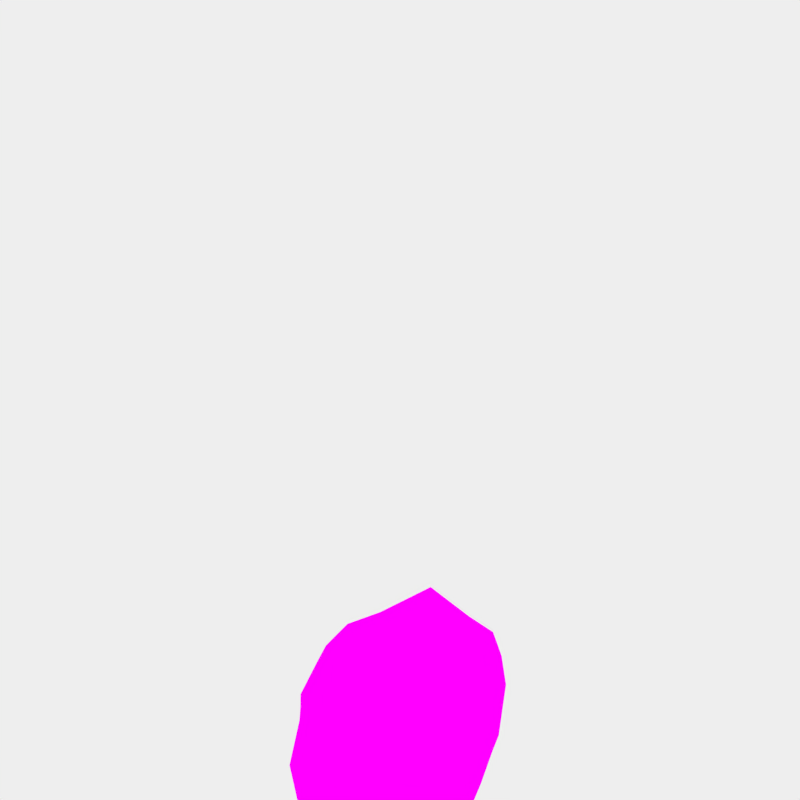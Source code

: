 # Source: NationalBoat.blend  (saved by Blender 2.79.0; exported with 4.5.12 LTS)
import bpy
from mathutils import Matrix  # noqa: F401  (used for matrix-valued properties, if any)

bpy.ops.wm.read_factory_settings(use_empty=True)
scene = bpy.context.scene
scene.name = 'Scene'

# ---- collections
col_collection_11 = bpy.data.collections.new('Collection 11'); scene.collection.children.link(col_collection_11)

# ---- images (referenced by path relative to the original .blend; pixels are not part of the script)
import os
ASSET_DIR = os.environ.get("B2B_ASSET_DIR", "")  # directory of the original .blend (textures are referenced by path, not embedded)
HERE = os.path.dirname(os.path.abspath(__file__))  # packed textures are extracted next to this script under _unpacked/

def load_image(name, relpath, width, height, colorspace="sRGB"):
    """Load a texture the original file referenced (path relative to the .blend, or extracted next to this script)."""
    p = next((c for c in (os.path.join(HERE, relpath), os.path.join(ASSET_DIR, relpath)) if relpath and os.path.exists(c)), "")
    if p:
        img = bpy.data.images.load(p, check_existing=True)
        img.name = name
    else:  # same state as the original file: an image datablock whose file is absent (Cycles renders it pink)
        img = bpy.data.images.new(name, width, height)
        img.source = "FILE"
        img.filepath = "//" + (relpath or name)
    img.colorspace_settings.name = colorspace
    return img
img_nationalboattext_png = load_image('NationalBoattext.png', 'NationalBoattext.png', 1024, 1024, 'sRGB')

# ---- materials (node trees are filled in below, after node groups)
mat_bote_feo = bpy.data.materials.new('Bote Feo')
mat_bote_feo.alpha_threshold = 0.0
mat_bote_feo.roughness = 0.5

# ---- material node trees
mat_bote_feo.use_nodes = True; mat_bote_feo.node_tree.nodes.clear()
_N = mat_bote_feo.node_tree.nodes; _L = mat_bote_feo.node_tree.links
n0 = _N.new('ShaderNodeOutputMaterial'); n0.name = 'Material Output'; n0.location = (300, 300)
n1 = _N.new('ShaderNodeBsdfDiffuse'); n1.name = 'Diffuse BSDF'; n1.location = (-41, 292)
n1.inputs[0].default_value = (0.8, 0.03172, 0.68, 1.0)
n2 = _N.new('ShaderNodeTexImage'); n2.name = 'Image Texture'; n2.location = (45, 415)
n2.width = 140
n2.image = img_nationalboattext_png
_L.new(n2.outputs[0], n0.inputs[0])
n0.is_active_output = True

# ---- world
world_world = bpy.data.worlds.new('World'); scene.world = world_world
world_world.use_nodes = True; world_world.node_tree.nodes.clear()
_N = world_world.node_tree.nodes; _L = world_world.node_tree.links
n0 = _N.new('ShaderNodeOutputWorld'); n0.name = 'World Output'; n0.location = (300, 300)
n1 = _N.new('ShaderNodeBackground'); n1.name = 'Background'; n1.location = (10, 300)
n1.inputs[0].default_value = (0.855, 0.855, 0.855, 1.0)
_L.new(n1.outputs[0], n0.inputs[0])
n0.is_active_output = True
world_world.color = (0.05088, 0.05088, 0.05088)
world_world.use_sun_shadow = False
world_world.sun_shadow_jitter_overblur = 0.0
world_world.cycles.sampling_method = 'NONE'
world_world.cycles.sample_map_resolution = 256

# ---- cameras
cam_camera = bpy.data.cameras.new('Camera')
cam_camera.clip_end = 100.0
cam_camera.lens = 35.0
cam_camera.sensor_width = 32.0
cam_camera.sensor_height = 18.0
cam_camera.ortho_scale = 7.314
cam_camera.dof.focus_distance = 0.0

# ---- lights
light_lamp = bpy.data.lights.new('Lamp', 'SUN')
light_lamp.color = (1.0, 0.9131, 0.5083)
light_lamp.transmission_factor = 0.0
light_lamp.cutoff_distance = 30.0
light_lamp.angle = 0.05998
light_lamp.energy = 1.0
light_lamp.shadow_buffer_clip_start = 1.001
light_lamp.shadow_soft_size = 0.03
light_lamp.shadow_cascade_max_distance = 1000.0
light_lamp.cycles.use_multiple_importance_sampling = False

# ---- meshes
me_cube_002 = bpy.data.meshes.new('Cube.002')
me_cube_002.from_pydata([(-0.4959, -3.237, 0.4569), (-1.02, -2.113, 0.4469), (-0.707, -1.637, -0.2944), (-1.046, -0.5172, -0.08061), (-0.9054, -1.887, -0.06531), (-0.972, -1.115, -0.05009), (-0.5482, 1.712, -0.2519), (-0.5431, 1.006, -0.2961), (-0.6437, 0.365, -0.3505), (-0.8484, 0.8938, -0.1282), (-1.247, -0.537, 0.4918), (-1.205, 1.033, 0.4809), (-0.996, 1.659, 0.1699), (-0.7533, 2.389, 0.1382), (-0.8414, 1.652, -0.06932), (-1.182, -0.5756, 0.1996), (-0.7611, 2.724, 0.3513), (-0.965, -2.002, 0.1804), (-0.8047, 2.942, 0.3609), (-1.265, -1.24, 0.02745), (-1.277, 2.32, 0.01535), (-1.256, -1.189, 0.4826), (-1.127, -2.195, 0.4448), (-1.414, -0.3969, 0.02064), (-1.246, 2.098, 0.4653), (-1.379, 1.524, -0.4151), (-1.08, -1.483, -0.4216), (-1.194, -0.9025, -0.4143), (-1.344, 0.8208, -0.4156), (-1.066, -2.086, 0.001385), (-0.547, -3.367, 0.06661), (-0.6399, -2.885, -0.4364), (-1.24, -0.4215, -0.4199), (-0.8665, 3.154, 0.01382), (-1.488, 1.136, 0.01918), (-0.8786, 3.043, -0.3202), (-1.412, 1.134, 0.4925), (-0.6571, -3.33, 0.3837), (-1.415, -0.5012, 0.4944), (-1.047, 0.9386, 0.1397), (-0.746, -0.5439, -0.314), (-0.7423, 2.13, -0.05164), (-0.6856, -1.112, -0.2855), (-1.121, -1.169, 0.4777), (-1.063, -1.157, 0.1992), (-1.143, 1.801, 0.4694), (-1.121, -1.169, 0.4777), (-1.121, -1.169, 0.4777), (-1.009, -0.8187, -0.06522), (-1.339, -0.8219, 0.02407), (-1.217, -0.6641, -0.4171), (-0.7155, -0.8301, -0.2996), (-1.122, -0.8689, 0.1994), (-1.168, -0.8563, 0.4794), (-1.329, -0.8482, 0.4868), (-0.96, 0.09857, -0.1014), (-1.249, 0.1484, 0.4857), (-1.286, 0.1207, -0.418), (-1.417, 0.2123, 0.4936), (-0.7013, -0.1472, -0.3299), (-1.124, 0.08525, 0.1735), (-1.446, 0.2721, 0.02), (-0.5923, 0.6927, -0.3227), (-0.8448, 1.282, -0.09812), (-1.021, 1.307, 0.1551), (-1.166, 1.425, 0.4749), (-1.38, 1.741, 0.01722), (-1.329, 1.627, 0.4786), (-1.362, 1.18, -0.4154), (-1.166, 1.425, 0.4749), (-1.166, 1.425, 0.4749), (-1.225, 0.5904, 0.4848), (-0.6725, 0.1089, -0.3402), (-1.085, 0.5119, 0.1566), (-0.6589, -1.256, -0.5829), (-0.6819, 0.8027, -0.5859), (-0.6703, -0.2356, -0.5844), (-0.9042, 0.4962, -0.1148), (-1.315, 0.4708, -0.4168), (-1.416, 0.673, 0.493), (-1.467, 0.704, 0.01959), (-0.8835, -1.108, -0.5121), (-0.5256, -1.557, -0.613), (-0.9164, 0.2885, -0.5162), (-0.8998, -0.4156, -0.5141), (-0.9276, 0.3292, -0.1092), (-1.303, 0.3237, -0.4173), (-1.417, 0.4795, 0.4933), (-1.458, 0.5226, 0.01976), (-1.238, 0.4048, 0.4802), (-0.6846, 0.001309, -0.3359), (-1.101, 0.3327, 0.1637), (-0.7613, 0.1381, 0.4382), (-0.7535, 0.3945, 0.4312), (-0.6266, 0.162, -0.2131), (-0.6186, 0.4106, -0.2118), (0.4959, -3.237, 0.4569), (1.02, -2.113, 0.4469), (0.707, -1.637, -0.2944), (1.046, -0.5172, -0.08061), (0.9054, -1.887, -0.06531), (0.972, -1.115, -0.05009), (0.5482, 1.712, -0.2519), (0.5431, 1.006, -0.2961), (0.6437, 0.365, -0.3505), (0.8484, 0.8938, -0.1282), (1.247, -0.537, 0.4918), (1.205, 1.033, 0.4809), (0.996, 1.659, 0.1699), (0.7533, 2.389, 0.1382), (0.8414, 1.652, -0.06932), (1.182, -0.5756, 0.1996), (0.7611, 2.724, 0.3513), (0.965, -2.002, 0.1804), (0.8047, 2.942, 0.3609), (1.265, -1.24, 0.02745), (1.277, 2.32, 0.01535), (1.256, -1.189, 0.4826), (1.127, -2.195, 0.4448), (1.414, -0.3969, 0.02064), (0.0, -4.204, -0.09298), (1.246, 2.098, 0.4653), (0.0, 2.027, -0.7519), (0.0, -1.61, -0.7515), (1.379, 1.524, -0.4151), (1.08, -1.483, -0.4216), (0.0, -3.491, -0.5804), (1.194, -0.9025, -0.4143), (1.344, 0.8208, -0.4156), (1.066, -2.086, 0.001385), (0.547, -3.367, 0.06661), (0.6399, -2.885, -0.4364), (1.24, -0.4215, -0.4199), (0.8665, 3.154, 0.01382), (1.488, 1.136, 0.01918), (0.0, 3.971, 0.4855), (0.0, 4.253, 0.05035), (0.0, 3.429, -0.4572), (0.8786, 3.043, -0.3202), (1.412, 1.134, 0.4925), (0.0, -4.235, 0.3656), (0.6571, -3.33, 0.3837), (1.415, -0.5012, 0.4944), (0.0, 3.562, 0.5469), (1.047, 0.9386, 0.1397), (0.0, -4.102, 0.3582), (0.746, -0.5439, -0.314), (0.0, -0.6659, -0.3622), (0.0, -1.157, -0.3622), (0.0, 0.345, -0.3595), (0.0, -1.71, -0.3586), (0.0, 3.062, 0.3074), (0.7423, 2.13, -0.05164), (0.0, 2.654, -0.0308), (0.0, 1.832, -0.3192), (0.0, 1.11, -0.3371), (0.0, -3.124, -0.1381), (0.0, -3.401, 0.06519), (0.6856, -1.112, -0.2855), (1.121, -1.169, 0.4777), (1.063, -1.157, 0.1992), (1.143, 1.801, 0.4694), (0.0, -3.852, 0.3295), (0.0, -3.516, 0.3383), (1.121, -1.169, 0.4777), (0.0, -3.516, 0.3383), (1.121, -1.169, 0.4777), (0.0, -3.516, 0.3383), (0.0, 0.1928, -0.7517), (0.0, -0.9137, -0.3622), (1.009, -0.8187, -0.06522), (1.339, -0.8219, 0.02407), (1.217, -0.6641, -0.4171), (0.7155, -0.8301, -0.2996), (1.122, -0.8689, 0.1994), (1.168, -0.8563, 0.4794), (1.329, -0.8482, 0.4868), (0.0, -1.19, 0.4364), (0.0, -0.8784, 0.4084), (0.0, -0.2247, -0.361), (0.96, 0.09857, -0.1014), (1.249, 0.1484, 0.4857), (1.286, 0.1207, -0.418), (1.417, 0.2123, 0.4936), (0.7013, -0.1472, -0.3299), (1.124, 0.08525, 0.1735), (1.446, 0.2721, 0.02), (0.0, 0.7361, -0.3481), (0.5923, 0.6927, -0.3227), (0.8448, 1.282, -0.09812), (1.021, 1.307, 0.1551), (1.166, 1.425, 0.4749), (1.38, 1.741, 0.01722), (1.329, 1.627, 0.4786), (1.362, 1.18, -0.4154), (0.0, 3.562, 0.5469), (1.166, 1.425, 0.4749), (0.0, 3.562, 0.5469), (1.166, 1.425, 0.4749), (0.0, 1.011, 0.4603), (0.0, 1.404, 0.4697), (0.0, 0.06018, -0.3603), (1.225, 0.5904, 0.4848), (0.6725, 0.1089, -0.3402), (1.085, 0.5119, 0.1566), (0.6589, -1.256, -0.5829), (0.6819, 0.8027, -0.5859), (0.6703, -0.2356, -0.5844), (0.9042, 0.4962, -0.1148), (1.315, 0.4708, -0.4168), (1.416, 0.673, 0.493), (1.467, 0.704, 0.01959), (0.8835, -1.108, -0.5121), (0.5256, -1.557, -0.613), (0.9164, 0.2885, -0.5162), (0.8998, -0.4156, -0.5141), (0.9276, 0.3292, -0.1092), (1.303, 0.3237, -0.4173), (1.417, 0.4795, 0.4933), (1.458, 0.5226, 0.01976), (0.0, -0.05947, -0.3606), (1.238, 0.4048, 0.4802), (0.6846, 0.001309, -0.3359), (1.101, 0.3327, 0.1637), (0.7613, 0.1381, 0.4382), (0.7535, 0.3945, 0.4312), (0.0, -0.8364, -0.2153), (0.6266, 0.162, -0.2131), (0.6186, 0.4106, -0.2118), (0.0, 1.002, -0.112)], [], [(145, 0, 1, 22, 37, 140), (0, 145, 162), (1, 0, 162, 163), (48, 51, 40, 3), (59, 55, 3, 40), (4, 2, 42, 5), (63, 62, 7, 14), (12, 14, 41, 13), (53, 52, 15, 10), (45, 12, 13, 16), (60, 56, 10, 15), (55, 60, 15, 3), (1, 17, 44, 43), (17, 4, 5, 44), (65, 64, 12, 45), (30, 120, 140, 37), (67, 66, 34, 36), (21, 19, 29, 22), (22, 29, 30, 37), (54, 49, 19, 21), (58, 61, 23, 38), (18, 33, 20, 24), (26, 82, 123, 31), (31, 123, 126), (25, 122, 28, 68), (76, 168, 123, 74), (81, 74, 123, 82), (86, 83, 32, 57), (35, 122, 25), (66, 68, 28, 34), (19, 27, 26, 29), (29, 26, 31, 30), (31, 126, 120, 30), (49, 50, 27, 19), (61, 57, 32, 23), (33, 35, 25, 20), (135, 136, 33, 18), (136, 137, 35, 33), (137, 122, 35), (54, 53, 10, 38), (24, 45, 16, 18), (56, 58, 38, 10), (22, 1, 43, 21), (18, 16, 143, 135), (67, 65, 45, 24), (51, 42, 148, 169), (179, 59, 40, 147), (2, 4, 156, 150), (16, 13, 151, 143), (41, 6, 154, 153), (62, 8, 149, 187), (42, 2, 150, 148), (13, 41, 153, 151), (6, 7, 155, 154), (17, 157, 156, 4), (1, 163, 157, 17), (63, 64, 39, 9), (48, 3, 15, 52), (7, 6, 41, 14), (1, 163, 43), (16, 45, 143), (43, 163, 165, 46), (46, 165, 167, 47), (5, 48, 52, 44), (40, 51, 169, 147), (21, 43, 53, 54), (23, 32, 50, 49), (75, 122, 168, 76), (38, 23, 49, 54), (43, 44, 52, 53), (5, 42, 51, 48), (43, 177, 178, 53), (47, 167, 177, 43), (220, 90, 59, 179), (89, 87, 58, 56), (88, 86, 57, 61), (87, 88, 61, 58), (85, 91, 60, 55), (91, 89, 56, 60), (90, 85, 55, 59), (53, 178, 10), (10, 178, 56), (14, 12, 64, 63), (7, 62, 187, 155), (36, 11, 65, 67), (20, 25, 68, 66), (24, 20, 66, 67), (11, 39, 64, 65), (9, 8, 62, 63), (45, 65, 143, 16), (143, 65, 69, 195), (195, 69, 70, 197), (11, 199, 200, 65), (197, 70, 65, 200), (8, 9, 77, 72), (39, 11, 71, 73), (9, 39, 73, 77), (36, 34, 80, 79), (34, 28, 78, 80), (11, 36, 79, 71), (149, 8, 72, 201), (83, 75, 76, 84), (28, 122, 75, 78), (84, 76, 74, 81), (11, 71, 199), (50, 84, 81, 27), (32, 83, 84, 50), (72, 77, 85, 90), (73, 71, 89, 91), (77, 73, 91, 85), (79, 80, 88, 87), (80, 78, 86, 88), (71, 79, 87, 89), (201, 72, 90, 220), (78, 75, 83, 86), (27, 81, 82, 26), (71, 89, 199), (56, 92, 93, 89), (56, 178, 92), (199, 89, 93), (94, 92, 178, 226), (93, 92, 94, 95), (229, 199, 93, 95), (226, 229, 95, 94), (145, 140, 141, 118, 97, 96), (96, 162, 145), (97, 163, 162, 96), (170, 99, 146, 173), (184, 146, 99, 180), (100, 101, 158, 98), (189, 110, 103, 188), (108, 109, 152, 110), (175, 106, 111, 174), (161, 112, 109, 108), (185, 111, 106, 181), (180, 99, 111, 185), (97, 159, 160, 113), (113, 160, 101, 100), (191, 161, 108, 190), (130, 141, 140, 120), (193, 139, 134, 192), (117, 118, 129, 115), (118, 141, 130, 129), (176, 117, 115, 171), (183, 142, 119, 186), (114, 121, 116, 133), (125, 131, 123, 213), (131, 126, 123), (124, 194, 128, 122), (207, 205, 123, 168), (212, 213, 123, 205), (217, 182, 132, 214), (138, 124, 122), (192, 134, 128, 194), (115, 129, 125, 127), (129, 130, 131, 125), (131, 130, 120, 126), (171, 115, 127, 172), (186, 119, 132, 182), (133, 116, 124, 138), (135, 114, 133, 136), (136, 133, 138, 137), (137, 138, 122), (176, 142, 106, 175), (121, 114, 112, 161), (181, 106, 142, 183), (118, 117, 159, 97), (114, 135, 143, 112), (193, 121, 161, 191), (173, 169, 148, 158), (179, 147, 146, 184), (98, 150, 156, 100), (112, 143, 151, 109), (152, 153, 154, 102), (188, 187, 149, 104), (158, 148, 150, 98), (109, 151, 153, 152), (102, 154, 155, 103), (113, 100, 156, 157), (97, 113, 157, 163), (189, 105, 144, 190), (170, 174, 111, 99), (103, 110, 152, 102), (97, 159, 163), (112, 143, 161), (159, 164, 165, 163), (164, 166, 167, 165), (101, 160, 174, 170), (146, 147, 169, 173), (117, 176, 175, 159), (119, 171, 172, 132), (206, 207, 168, 122), (142, 176, 171, 119), (159, 175, 174, 160), (101, 170, 173, 158), (159, 175, 178, 177), (166, 159, 177, 167), (220, 179, 184, 222), (221, 181, 183, 218), (219, 186, 182, 217), (218, 183, 186, 219), (216, 180, 185, 223), (223, 185, 181, 221), (222, 184, 180, 216), (175, 106, 178), (106, 181, 178), (110, 189, 190, 108), (103, 155, 187, 188), (139, 193, 191, 107), (116, 192, 194, 124), (121, 193, 192, 116), (107, 191, 190, 144), (105, 189, 188, 104), (161, 112, 143, 191), (143, 195, 196, 191), (195, 197, 198, 196), (107, 191, 200, 199), (197, 200, 191, 198), (104, 203, 208, 105), (144, 204, 202, 107), (105, 208, 204, 144), (139, 210, 211, 134), (134, 211, 209, 128), (107, 202, 210, 139), (149, 201, 203, 104), (214, 215, 207, 206), (128, 209, 206, 122), (215, 212, 205, 207), (107, 199, 202), (172, 127, 212, 215), (132, 172, 215, 214), (203, 222, 216, 208), (204, 223, 221, 202), (208, 216, 223, 204), (210, 218, 219, 211), (211, 219, 217, 209), (202, 221, 218, 210), (201, 220, 222, 203), (209, 217, 214, 206), (127, 125, 213, 212), (202, 199, 221), (181, 221, 225, 224), (181, 224, 178), (199, 225, 221), (227, 226, 178, 224), (225, 228, 227, 224), (229, 228, 225, 199), (226, 227, 228, 229), (145, 162, 163, 157, 156, 150, 148, 169, 147, 179, 220, 201, 149, 187, 155, 154, 153, 151, 143, 135, 136, 137, 122, 168, 123, 126, 120, 140)])
me_cube_002.polygons.foreach_set('use_smooth', [True] * 249)
_k = set([(0, 1), (0, 145), (1, 17), (1, 43), (1, 163), (2, 4), (2, 42), (2, 150), (3, 15), (3, 48), (3, 55), (4, 5), (4, 17), (4, 156), (5, 44), (5, 48), (6, 7), (6, 41), (6, 154), (7, 62), (8, 62), (8, 72), (9, 39), (9, 63), (9, 77), (10, 53), (10, 56), (11, 65), (11, 71), (12, 14), (12, 64), (13, 16), (13, 41), (14, 41), (14, 63), (15, 52), (16, 18), (16, 45), (16, 143), (18, 24), (18, 33), (18, 135), (19, 29), (19, 49), (20, 33), (20, 66), (21, 22), (21, 54), (22, 37), (23, 49), (23, 61), (24, 67), (25, 35), (25, 68), (26, 27), (26, 31), (27, 50), (28, 68), (28, 78), (29, 30), (30, 120), (31, 126), (32, 50), (32, 57), (33, 35), (33, 136), (34, 66), (34, 80), (35, 122), (35, 137), (36, 67), (36, 79), (37, 140), (38, 54), (38, 58), (39, 64), (40, 51), (40, 59), (41, 153), (42, 51), (43, 53), (44, 52), (45, 65), (55, 85), (56, 89), (57, 86), (58, 87), (59, 90), (61, 88), (71, 89), (72, 90), (77, 85), (78, 86), (79, 87), (80, 88), (92, 93), (96, 97), (96, 145), (97, 113), (97, 159), (97, 163), (98, 100), (98, 150), (98, 158), (99, 111), (99, 170), (99, 180), (100, 101), (100, 113), (100, 156), (101, 160), (101, 170), (102, 103), (102, 152), (102, 154), (103, 188), (104, 188), (104, 203), (105, 144), (105, 189), (105, 208), (106, 175), (106, 181), (107, 191), (107, 202), (108, 110), (108, 190), (109, 112), (109, 152), (110, 152), (110, 189), (111, 174), (112, 114), (112, 143), (112, 161), (114, 121), (114, 133), (114, 135), (115, 129), (115, 171), (116, 133), (116, 192), (117, 118), (117, 176), (118, 141), (119, 171), (119, 186), (120, 126), (120, 130), (120, 140), (121, 193), (122, 138), (122, 168), (123, 126), (123, 168), (124, 138), (124, 194), (125, 127), (125, 131), (126, 131), (127, 172), (128, 194), (128, 209), (129, 130), (132, 172), (132, 182), (133, 136), (133, 138), (134, 192), (134, 211), (137, 138), (139, 193), (139, 210), (140, 141), (142, 176), (142, 183), (144, 190), (145, 162), (146, 173), (146, 184), (147, 169), (148, 169), (152, 153), (158, 173), (159, 175), (160, 174), (161, 191), (162, 163), (177, 178), (180, 216), (181, 221), (182, 217), (183, 218), (184, 222), (186, 219), (199, 200), (202, 221), (203, 222), (208, 216), (209, 217), (210, 218), (211, 219), (224, 225)])
me_cube_002.attributes.new('sharp_edge', 'BOOLEAN', 'EDGE').data.foreach_set('value', [ (min(e.vertices), max(e.vertices)) in _k for e in me_cube_002.edges])
_uv = me_cube_002.uv_layers.new(name='UVMap')
_uv.uv.foreach_set('vector', [0.1531, 0.8906, 0.2069, 0.7951, 0.2638, 0.6712, 0.2753, 0.6803, 0.2243, 0.8055, 0.1531, 0.9053, 0.2069, 0.7951, 0.1531, 0.8906, 0.1531, 0.8631, 0.2638, 0.6712, 0.2069, 0.7951, 0.1531, 0.8631, 0.1531, 0.826, 0.2623, 0.5293, 0.2303, 0.5309, 0.2336, 0.4994, 0.2664, 0.4961, 0.2288, 0.4557, 0.257, 0.4282, 0.2664, 0.4961, 0.2336, 0.4994, 0.8834, 0.5097, 0.8561, 0.4833, 0.8548, 0.4254, 0.8825, 0.4245, 0.2446, 0.2977, 0.2171, 0.363, 0.2118, 0.3284, 0.2443, 0.2567, 0.8955, 0.1179, 0.8685, 0.1197, 0.8677, 0.0671, 0.8873, 0.03774, 0.9402, 0.3937, 0.9096, 0.3962, 0.909, 0.3638, 0.9409, 0.3584, 0.9284, 0.1009, 0.8955, 0.1179, 0.8873, 0.03774, 0.909, 0.0, 0.9031, 0.2912, 0.9375, 0.2828, 0.9409, 0.3584, 0.909, 0.3638, 0.8721, 0.2909, 0.9031, 0.2912, 0.909, 0.3638, 0.8774, 0.3587, 0.9405, 0.5325, 0.9108, 0.5213, 0.9103, 0.4281, 0.9409, 0.4283, 0.9108, 0.5213, 0.8834, 0.5097, 0.8825, 0.4245, 0.9103, 0.4281, 0.9307, 0.1422, 0.8955, 0.1567, 0.8955, 0.1179, 0.9284, 0.1009, 0.6674, 0.8383, 0.6795, 0.9324, 0.63, 0.9357, 0.6341, 0.8338, 0.6301, 0.285, 0.6803, 0.2724, 0.6811, 0.3387, 0.6293, 0.3391, 0.629, 0.5957, 0.6782, 0.6014, 0.6792, 0.6953, 0.6319, 0.7071, 0.6319, 0.7071, 0.6792, 0.6953, 0.6674, 0.8383, 0.6341, 0.8338, 0.6292, 0.5579, 0.6792, 0.5551, 0.6782, 0.6014, 0.629, 0.5957, 0.6293, 0.4407, 0.6807, 0.4341, 0.6803, 0.508, 0.6292, 0.5194, 0.6379, 0.1417, 0.6759, 0.1183, 0.6796, 0.2089, 0.6307, 0.2333, 0.3555, 0.6382, 0.417, 0.6434, 0.475, 0.6464, 0.4107, 0.7901, 0.4107, 0.7901, 0.475, 0.6464, 0.484, 0.8535, 0.3069, 0.3086, 0.4553, 0.2458, 0.3145, 0.3858, 0.3106, 0.3463, 0.3941, 0.4986, 0.4652, 0.4478, 0.475, 0.6464, 0.4008, 0.611, 0.3753, 0.5958, 0.4008, 0.611, 0.475, 0.6464, 0.417, 0.6434, 0.3217, 0.4404, 0.3642, 0.4422, 0.3325, 0.5221, 0.3246, 0.4626, 0.3522, 0.1383, 0.4553, 0.2458, 0.3069, 0.3086, 0.6803, 0.2724, 0.7269, 0.3344, 0.7267, 0.3741, 0.6811, 0.3387, 0.6782, 0.6014, 0.7252, 0.5646, 0.725, 0.629, 0.6792, 0.6953, 0.6792, 0.6953, 0.725, 0.629, 0.7225, 0.7849, 0.6674, 0.8383, 0.7225, 0.7849, 0.7321, 0.8539, 0.6795, 0.9324, 0.6674, 0.8383, 0.6792, 0.5551, 0.7257, 0.5382, 0.7252, 0.5646, 0.6782, 0.6014, 0.6807, 0.4341, 0.7265, 0.4515, 0.7262, 0.5114, 0.6803, 0.508, 0.6759, 0.1183, 0.7121, 0.1305, 0.727, 0.2964, 0.6796, 0.2089, 0.617, 0.03091, 0.664, 0.0, 0.6759, 0.1183, 0.6379, 0.1417, 0.4382, 0.0, 0.4459, 0.09105, 0.3522, 0.1383, 0.3508, 0.1259, 0.4459, 0.09105, 0.4553, 0.2458, 0.3522, 0.1383, 0.2974, 0.5316, 0.2799, 0.5325, 0.2885, 0.4973, 0.3067, 0.4933, 0.2886, 0.2067, 0.2774, 0.2395, 0.236, 0.1379, 0.2407, 0.1138, 0.2888, 0.4217, 0.3069, 0.4147, 0.3067, 0.4933, 0.2885, 0.4973, 0.2753, 0.6803, 0.2638, 0.6712, 0.2748, 0.567, 0.2894, 0.5692, 0.2407, 0.1138, 0.236, 0.1379, 0.1537, 0.045, 0.1537, 0.0, 0.2975, 0.2587, 0.2798, 0.2809, 0.2774, 0.2395, 0.2886, 0.2067, 0.2303, 0.5309, 0.2271, 0.5619, 0.1528, 0.567, 0.1528, 0.5402, 0.1528, 0.4642, 0.2288, 0.4557, 0.2336, 0.4994, 0.1528, 0.5129, 0.2294, 0.6199, 0.251, 0.6471, 0.1528, 0.7836, 0.1527, 0.628, 0.236, 0.1379, 0.235, 0.1751, 0.1535, 0.1005, 0.1537, 0.045, 0.2336, 0.2041, 0.2124, 0.2505, 0.153, 0.2373, 0.1533, 0.1462, 0.2171, 0.363, 0.2226, 0.3992, 0.1529, 0.4014, 0.1529, 0.3582, 0.2271, 0.5619, 0.2294, 0.6199, 0.1527, 0.628, 0.1528, 0.567, 0.235, 0.1751, 0.2336, 0.2041, 0.1533, 0.1462, 0.1535, 0.1005, 0.2124, 0.2505, 0.2118, 0.3284, 0.1529, 0.3169, 0.153, 0.2373, 0.9108, 0.5213, 0.8964, 0.6771, 0.8733, 0.6473, 0.8834, 0.5097, 0.9405, 0.5325, 0.9263, 0.6886, 0.8964, 0.6771, 0.9108, 0.5213, 0.8668, 0.1607, 0.8955, 0.1567, 0.8955, 0.1973, 0.8652, 0.2035, 0.88, 0.3919, 0.8774, 0.3587, 0.909, 0.3638, 0.9096, 0.3962, 0.2118, 0.3284, 0.2124, 0.2505, 0.2336, 0.2041, 0.2443, 0.2567, 0.2638, 0.6712, 0.1531, 0.826, 0.2748, 0.567, 0.236, 0.1379, 0.2774, 0.2395, 0.1537, 0.045, 0.0, 0.0, 0.0, 0.0, 0.0, 0.0, 0.0, 0.0, 0.0, 0.0, 0.0, 0.0, 0.0, 0.0, 0.0, 0.0, 0.8825, 0.4245, 0.88, 0.3919, 0.9096, 0.3962, 0.9103, 0.4281, 0.2336, 0.4994, 0.2303, 0.5309, 0.1528, 0.5402, 0.1528, 0.5129, 0.2894, 0.5692, 0.2748, 0.567, 0.2799, 0.5325, 0.2974, 0.5316, 0.6803, 0.508, 0.7262, 0.5114, 0.7257, 0.5382, 0.6792, 0.5551, 0.3872, 0.3843, 0.4553, 0.2458, 0.4652, 0.4478, 0.3941, 0.4986, 0.6292, 0.5194, 0.6803, 0.508, 0.6792, 0.5551, 0.6292, 0.5579, 0.9409, 0.4283, 0.9103, 0.4281, 0.9096, 0.3962, 0.9402, 0.3937, 0.2583, 0.5619, 0.2271, 0.5619, 0.2303, 0.5309, 0.2623, 0.5293, 0.2748, 0.567, 0.1533, 0.5693, 0.1533, 0.535, 0.2799, 0.5325, 0.2748, 0.567, 0.1531, 0.826, 0.1533, 0.5693, 0.2748, 0.567, 0.1528, 0.446, 0.227, 0.4393, 0.2288, 0.4557, 0.1528, 0.4642, 0.2876, 0.3934, 0.3069, 0.3852, 0.3069, 0.4147, 0.2888, 0.4217, 0.6808, 0.4065, 0.7265, 0.429, 0.7265, 0.4515, 0.6807, 0.4341, 0.6293, 0.4112, 0.6808, 0.4065, 0.6807, 0.4341, 0.6293, 0.4407, 0.8701, 0.2656, 0.9009, 0.2639, 0.9031, 0.2912, 0.8721, 0.2909, 0.9009, 0.2639, 0.9358, 0.2546, 0.9375, 0.2828, 0.9031, 0.2912, 0.227, 0.4393, 0.2535, 0.4028, 0.257, 0.4282, 0.2288, 0.4557, 0.2799, 0.5325, 0.1533, 0.535, 0.2885, 0.4973, 0.2885, 0.4973, 0.1533, 0.535, 0.2888, 0.4217, 0.8685, 0.1197, 0.8955, 0.1179, 0.8955, 0.1567, 0.8668, 0.1607, 0.2118, 0.3284, 0.2171, 0.363, 0.1529, 0.3582, 0.1529, 0.3169, 0.3065, 0.313, 0.284, 0.3242, 0.2798, 0.2809, 0.2975, 0.2587, 0.6796, 0.2089, 0.727, 0.2964, 0.7269, 0.3344, 0.6803, 0.2724, 0.6307, 0.2333, 0.6796, 0.2089, 0.6803, 0.2724, 0.6301, 0.285, 0.9332, 0.1854, 0.8955, 0.1973, 0.8955, 0.1567, 0.9307, 0.1422, 0.245, 0.3405, 0.2226, 0.3992, 0.2171, 0.363, 0.2446, 0.2977, 0.2774, 0.2395, 0.2798, 0.2809, 0.1537, 0.045, 0.236, 0.1379, 0.0, 0.0, 0.0, 0.0, 0.0, 0.0, 0.0, 0.0, 0.0, 0.0, 0.0, 0.0, 0.0, 0.0, 0.0, 0.0, 0.284, 0.3242, 0.1535, 0.3266, 0.1535, 0.2832, 0.2798, 0.2809, 0.1537, 0.045, 0.2798, 0.2809, 0.2798, 0.2809, 0.1535, 0.2832, 0.2226, 0.3992, 0.245, 0.3405, 0.251, 0.3843, 0.2257, 0.4274, 0.8955, 0.1973, 0.9332, 0.1854, 0.9355, 0.2341, 0.8993, 0.2442, 0.8652, 0.2035, 0.8955, 0.1973, 0.8993, 0.2442, 0.8686, 0.2472, 0.6293, 0.3391, 0.6811, 0.3387, 0.6809, 0.3864, 0.6293, 0.3899, 0.6811, 0.3387, 0.7267, 0.3741, 0.7266, 0.4128, 0.6809, 0.3864, 0.284, 0.3242, 0.3065, 0.313, 0.3069, 0.3638, 0.2862, 0.373, 0.1529, 0.4014, 0.2226, 0.3992, 0.2257, 0.4274, 0.1529, 0.4328, 0.3642, 0.4422, 0.3872, 0.3843, 0.3941, 0.4986, 0.3698, 0.5197, 0.3145, 0.3858, 0.4553, 0.2458, 0.3872, 0.3843, 0.3196, 0.4242, 0.3698, 0.5197, 0.3941, 0.4986, 0.4008, 0.611, 0.3753, 0.5958, 0.284, 0.3242, 0.2862, 0.373, 0.1535, 0.3266, 0.3363, 0.5487, 0.3698, 0.5197, 0.3753, 0.5958, 0.3401, 0.5749, 0.3325, 0.5221, 0.3642, 0.4422, 0.3698, 0.5197, 0.3363, 0.5487, 0.2257, 0.4274, 0.251, 0.3843, 0.2535, 0.4028, 0.227, 0.4393, 0.8993, 0.2442, 0.9355, 0.2341, 0.9358, 0.2546, 0.9009, 0.2639, 0.8686, 0.2472, 0.8993, 0.2442, 0.9009, 0.2639, 0.8701, 0.2656, 0.6293, 0.3899, 0.6809, 0.3864, 0.6808, 0.4065, 0.6293, 0.4112, 0.6809, 0.3864, 0.7266, 0.4128, 0.7265, 0.429, 0.6808, 0.4065, 0.2862, 0.373, 0.3069, 0.3638, 0.3069, 0.3852, 0.2876, 0.3934, 0.1529, 0.4328, 0.2257, 0.4274, 0.227, 0.4393, 0.1528, 0.446, 0.3196, 0.4242, 0.3872, 0.3843, 0.3642, 0.4422, 0.3217, 0.4404, 0.3401, 0.5749, 0.3753, 0.5958, 0.417, 0.6434, 0.3555, 0.6382, 0.2862, 0.373, 0.2876, 0.3934, 0.1535, 0.3266, 0.2888, 0.4217, 0.2359, 0.4229, 0.2351, 0.3946, 0.2876, 0.3934, 0.2888, 0.4217, 0.1533, 0.535, 0.2359, 0.4229, 0.1535, 0.3266, 0.2876, 0.3934, 0.2351, 0.3946, 0.999, 0.8014, 0.9276, 0.8016, 0.9325, 0.6886, 1.0, 0.6906, 0.9295, 0.8298, 0.9276, 0.8016, 0.999, 0.8014, 1.0, 0.8288, 0.9965, 0.8937, 0.9348, 0.897, 0.9295, 0.8298, 1.0, 0.8288, 0.4487, 0.8535, 0.3108, 1.0, 0.3069, 0.9056, 0.3249, 0.8852, 0.1531, 0.8906, 0.1531, 0.9053, 0.08197, 0.8054, 0.03122, 0.6801, 0.04278, 0.671, 0.09949, 0.795, 0.09949, 0.795, 0.1531, 0.8631, 0.1531, 0.8906, 0.04278, 0.671, 0.1531, 0.826, 0.1531, 0.8631, 0.09949, 0.795, 0.04372, 0.5291, 0.03967, 0.4959, 0.07204, 0.4993, 0.07533, 0.5308, 0.07689, 0.4555, 0.07204, 0.4993, 0.03967, 0.4959, 0.04905, 0.428, 0.6681, 0.6799, 0.6659, 0.595, 0.6939, 0.5937, 0.6947, 0.6518, 0.06161, 0.2976, 0.06203, 0.2566, 0.09413, 0.3283, 0.08876, 0.3629, 0.6419, 0.2892, 0.6475, 0.2079, 0.6681, 0.2365, 0.6691, 0.2895, 0.6069, 0.567, 0.6048, 0.532, 0.637, 0.5361, 0.6376, 0.5683, 0.6082, 0.274, 0.6245, 0.171, 0.6475, 0.2079, 0.6419, 0.2892, 0.6403, 0.4631, 0.637, 0.5361, 0.6048, 0.532, 0.6055, 0.4565, 0.6715, 0.4612, 0.6685, 0.5293, 0.637, 0.5361, 0.6403, 0.4631, 0.6118, 0.7051, 0.6075, 0.6013, 0.6381, 0.5999, 0.6411, 0.6927, 0.6411, 0.6927, 0.6381, 0.5999, 0.6659, 0.595, 0.6681, 0.6799, 0.6074, 0.3155, 0.6082, 0.274, 0.6419, 0.2892, 0.6432, 0.3281, 0.8169, 0.8409, 0.8502, 0.8363, 0.8548, 0.9356, 0.8052, 0.9329, 0.8473, 0.2901, 0.849, 0.3445, 0.7973, 0.3451, 0.7969, 0.2783, 0.8528, 0.6006, 0.8513, 0.7115, 0.8037, 0.7001, 0.8036, 0.6069, 0.8513, 0.7115, 0.8502, 0.8363, 0.8169, 0.8409, 0.8037, 0.7001, 0.8521, 0.5631, 0.8528, 0.6006, 0.8036, 0.6069, 0.802, 0.5609, 0.8505, 0.4462, 0.8517, 0.5249, 0.8004, 0.5141, 0.799, 0.4403, 0.8367, 0.1447, 0.8458, 0.2381, 0.7966, 0.2144, 0.7984, 0.122, 0.5888, 0.6262, 0.5489, 0.783, 0.475, 0.6464, 0.5305, 0.6375, 0.5489, 0.783, 0.484, 0.8535, 0.475, 0.6464, 0.6048, 0.2932, 0.6048, 0.3312, 0.6048, 0.3709, 0.4553, 0.2458, 0.5389, 0.4912, 0.5431, 0.6037, 0.475, 0.6464, 0.4652, 0.4478, 0.5661, 0.586, 0.5305, 0.6375, 0.475, 0.6464, 0.5431, 0.6037, 0.6031, 0.4259, 0.6023, 0.4484, 0.6004, 0.5084, 0.5622, 0.432, 0.542, 0.1286, 0.6048, 0.2932, 0.4553, 0.2458, 0.7969, 0.2783, 0.7973, 0.3451, 0.7519, 0.3804, 0.7512, 0.3408, 0.8036, 0.6069, 0.8037, 0.7001, 0.757, 0.6343, 0.756, 0.5703, 0.8037, 0.7001, 0.8169, 0.8409, 0.761, 0.7885, 0.757, 0.6343, 0.761, 0.7885, 0.8169, 0.8409, 0.8052, 0.9329, 0.7514, 0.855, 0.802, 0.5609, 0.8036, 0.6069, 0.756, 0.5703, 0.7551, 0.5441, 0.799, 0.4403, 0.8004, 0.5141, 0.7542, 0.5173, 0.7532, 0.4576, 0.7984, 0.122, 0.7966, 0.2144, 0.7506, 0.3029, 0.7624, 0.1347, 0.8548, 0.03036, 0.8367, 0.1447, 0.7984, 0.122, 0.8074, 0.0, 0.4382, 0.0, 0.5379, 0.1163, 0.542, 0.1286, 0.4459, 0.09105, 0.4459, 0.09105, 0.542, 0.1286, 0.4553, 0.2458, 0.009399, 0.5314, 0.0001155, 0.4931, 0.01834, 0.4971, 0.0269, 0.5323, 0.01855, 0.2065, 0.06638, 0.1136, 0.07109, 0.1377, 0.02972, 0.2393, 0.01813, 0.4215, 0.01834, 0.4971, 0.0001155, 0.4931, 0.0, 0.4144, 0.03122, 0.6801, 0.01728, 0.569, 0.03192, 0.5669, 0.04278, 0.671, 0.06638, 0.1136, 0.1537, 0.0, 0.1537, 0.045, 0.07109, 0.1377, 0.009571, 0.2585, 0.01855, 0.2065, 0.02972, 0.2393, 0.02728, 0.2807, 0.07533, 0.5308, 0.1528, 0.5402, 0.1528, 0.567, 0.07856, 0.5618, 0.1528, 0.4642, 0.1528, 0.5129, 0.07204, 0.4993, 0.07689, 0.4555, 0.0762, 0.6198, 0.1527, 0.628, 0.1528, 0.7836, 0.05486, 0.647, 0.07109, 0.1377, 0.1537, 0.045, 0.1535, 0.1005, 0.07176, 0.175, 0.0728, 0.2039, 0.1533, 0.1462, 0.153, 0.2373, 0.09366, 0.2504, 0.08876, 0.3629, 0.1529, 0.3582, 0.1529, 0.4014, 0.08315, 0.3991, 0.07856, 0.5618, 0.1528, 0.567, 0.1527, 0.628, 0.0762, 0.6198, 0.07176, 0.175, 0.1535, 0.1005, 0.1533, 0.1462, 0.0728, 0.2039, 0.09366, 0.2504, 0.153, 0.2373, 0.1529, 0.3169, 0.09413, 0.3283, 0.6411, 0.6927, 0.6681, 0.6799, 0.6844, 0.8133, 0.6624, 0.8438, 0.6118, 0.7051, 0.6411, 0.6927, 0.6624, 0.8438, 0.633, 0.8564, 0.6722, 0.3304, 0.6754, 0.3731, 0.6447, 0.3688, 0.6432, 0.3281, 0.6672, 0.5625, 0.6376, 0.5683, 0.637, 0.5361, 0.6685, 0.5293, 0.09413, 0.3283, 0.06203, 0.2566, 0.0728, 0.2039, 0.09366, 0.2504, 0.04278, 0.671, 0.03192, 0.5669, 0.1531, 0.826, 0.07109, 0.1377, 0.1537, 0.045, 0.02972, 0.2393, 0.0, 0.0, 0.0, 0.0, 0.0, 0.0, 0.0, 0.0, 0.0, 0.0, 0.0, 0.0, 0.0, 0.0, 0.0, 0.0, 0.6659, 0.595, 0.6381, 0.5999, 0.6376, 0.5683, 0.6672, 0.5625, 0.07204, 0.4993, 0.1528, 0.5129, 0.1528, 0.5402, 0.07533, 0.5308, 0.01728, 0.569, 0.009399, 0.5314, 0.0269, 0.5323, 0.03192, 0.5669, 0.8004, 0.5141, 0.802, 0.5609, 0.7551, 0.5441, 0.7542, 0.5173, 0.5345, 0.3767, 0.5389, 0.4912, 0.4652, 0.4478, 0.4553, 0.2458, 0.8517, 0.5249, 0.8521, 0.5631, 0.802, 0.5609, 0.8004, 0.5141, 0.6075, 0.6013, 0.6069, 0.567, 0.6376, 0.5683, 0.6381, 0.5999, 0.0477, 0.5618, 0.04372, 0.5291, 0.07533, 0.5308, 0.07856, 0.5618, 0.03192, 0.5669, 0.0269, 0.5323, 0.1533, 0.535, 0.1533, 0.5693, 0.03192, 0.5669, 0.03192, 0.5669, 0.1533, 0.5693, 0.1531, 0.826, 0.1528, 0.446, 0.1528, 0.4642, 0.07689, 0.4555, 0.07871, 0.4392, 0.01934, 0.3932, 0.01813, 0.4215, 0.0, 0.4144, 3.539e-05, 0.385, 0.7985, 0.4127, 0.799, 0.4403, 0.7532, 0.4576, 0.7528, 0.4352, 0.8501, 0.4167, 0.8505, 0.4462, 0.799, 0.4403, 0.7985, 0.4127, 0.6726, 0.4356, 0.6715, 0.4612, 0.6403, 0.4631, 0.6416, 0.4358, 0.6416, 0.4358, 0.6403, 0.4631, 0.6055, 0.4565, 0.6062, 0.4282, 0.07871, 0.4392, 0.07689, 0.4555, 0.04905, 0.428, 0.05256, 0.4026, 0.0269, 0.5323, 0.01834, 0.4971, 0.1533, 0.535, 0.01834, 0.4971, 0.01813, 0.4215, 0.1533, 0.535, 0.6691, 0.2895, 0.6722, 0.3304, 0.6432, 0.3281, 0.6419, 0.2892, 0.09413, 0.3283, 0.1529, 0.3169, 0.1529, 0.3582, 0.08876, 0.3629, 0.0005401, 0.3128, 0.009571, 0.2585, 0.02728, 0.2807, 0.02302, 0.324, 0.7966, 0.2144, 0.7969, 0.2783, 0.7512, 0.3408, 0.7506, 0.3029, 0.8458, 0.2381, 0.8473, 0.2901, 0.7969, 0.2783, 0.7966, 0.2144, 0.6064, 0.3588, 0.6074, 0.3155, 0.6432, 0.3281, 0.6447, 0.3688, 0.06117, 0.3404, 0.06161, 0.2976, 0.08876, 0.3629, 0.08315, 0.3991, 0.02972, 0.2393, 0.07109, 0.1377, 0.1537, 0.045, 0.02728, 0.2807, 0.0, 0.0, 0.0, 0.0, 0.0, 0.0, 0.0, 0.0, 0.0, 0.0, 0.0, 0.0, 0.0, 0.0, 0.0, 0.0, 0.02302, 0.324, 0.02728, 0.2807, 0.1535, 0.2832, 0.1535, 0.3266, 0.1537, 0.045, 0.1535, 0.2832, 0.02728, 0.2807, 0.02728, 0.2807, 0.08315, 0.3991, 0.08002, 0.4273, 0.05511, 0.3842, 0.06117, 0.3404, 0.6447, 0.3688, 0.6425, 0.4159, 0.6058, 0.4077, 0.6064, 0.3588, 0.6754, 0.3731, 0.6735, 0.4172, 0.6425, 0.4159, 0.6447, 0.3688, 0.849, 0.3445, 0.8497, 0.3954, 0.7981, 0.3927, 0.7973, 0.3451, 0.7973, 0.3451, 0.7981, 0.3927, 0.7526, 0.419, 0.7519, 0.3804, 0.02302, 0.324, 0.02079, 0.3728, 6.422e-05, 0.3636, 0.0005401, 0.3128, 0.1529, 0.4014, 0.1529, 0.4328, 0.08002, 0.4273, 0.08315, 0.3991, 0.5622, 0.432, 0.5642, 0.5097, 0.5389, 0.4912, 0.5345, 0.3767, 0.6048, 0.3709, 0.6036, 0.4096, 0.5345, 0.3767, 0.4553, 0.2458, 0.5642, 0.5097, 0.5661, 0.586, 0.5431, 0.6037, 0.5389, 0.4912, 0.02302, 0.324, 0.1535, 0.3266, 0.02079, 0.3728, 0.5991, 0.5352, 0.5979, 0.5616, 0.5661, 0.586, 0.5642, 0.5097, 0.6004, 0.5084, 0.5991, 0.5352, 0.5642, 0.5097, 0.5622, 0.432, 0.08002, 0.4273, 0.07871, 0.4392, 0.05256, 0.4026, 0.05511, 0.3842, 0.6425, 0.4159, 0.6416, 0.4358, 0.6062, 0.4282, 0.6058, 0.4077, 0.6735, 0.4172, 0.6726, 0.4356, 0.6416, 0.4358, 0.6425, 0.4159, 0.8497, 0.3954, 0.8501, 0.4167, 0.7985, 0.4127, 0.7981, 0.3927, 0.7981, 0.3927, 0.7985, 0.4127, 0.7528, 0.4352, 0.7526, 0.419, 0.02079, 0.3728, 0.01934, 0.3932, 3.539e-05, 0.385, 6.422e-05, 0.3636, 0.1529, 0.4328, 0.1528, 0.446, 0.07871, 0.4392, 0.08002, 0.4273, 0.6036, 0.4096, 0.6031, 0.4259, 0.5622, 0.432, 0.5345, 0.3767, 0.5979, 0.5616, 0.5888, 0.6262, 0.5305, 0.6375, 0.5661, 0.586, 0.02079, 0.3728, 0.1535, 0.3266, 0.01934, 0.3932, 0.01813, 0.4215, 0.01934, 0.3932, 0.07181, 0.3945, 0.07096, 0.4228, 0.01813, 0.4215, 0.07096, 0.4228, 0.1533, 0.535, 0.1535, 0.3266, 0.07181, 0.3945, 0.01934, 0.3932, 0.9264, 0.7874, 0.9276, 0.8956, 0.8601, 0.8969, 0.8548, 0.787, 0.8569, 0.7588, 0.9276, 0.76, 0.9264, 0.7874, 0.8548, 0.787, 0.9256, 0.6925, 0.9276, 0.76, 0.8569, 0.7588, 0.8639, 0.6886, 0.4487, 0.8535, 0.4229, 0.9808, 0.4037, 1.0, 0.3108, 1.0, 0.6308, 0.921, 0.6339, 0.8935, 0.633, 0.8564, 0.6624, 0.8438, 0.6844, 0.8133, 0.7082, 0.6575, 0.7085, 0.5966, 0.7085, 0.5697, 0.7086, 0.5424, 0.7084, 0.4937, 0.7084, 0.4755, 0.7083, 0.4623, 0.7082, 0.4309, 0.707, 0.3878, 0.7058, 0.3466, 0.7039, 0.267, 0.6727, 0.1763, 0.6362, 0.1311, 0.6104, 0.07598, 0.617, 0.03091, 0.664, 0.0, 0.7188, 0.09089, 0.7506, 0.2456, 0.7506, 0.4478, 0.7506, 0.6466, 0.7321, 0.8539, 0.6795, 0.9324, 0.63, 0.9357])
me_cube_002.materials.append(mat_bote_feo)
me_cube_002.use_remesh_preserve_volume = False
me_cube_002.use_remesh_preserve_attributes = False
me_cube_002.use_mirror_vertex_groups = False
me_cube_002.update()
me_cube_002.normals_split_custom_set([tuple(v) for v in zip(*[iter([-0.1847, -0.1347, 0.9735, -0.1847, -0.1347, 0.9735, -0.05709, -0.07258, 0.9957, -0.1095, -0.09822, 0.9891, -0.1847, -0.1347, 0.9735, -0.1847, -0.1347, 0.9735, 0.2907, 0.1036, 0.9512, 0.3692, 0.1063, 0.9232, 0.351, 0.1058, 0.9304, 0.286, 0.1034, 0.9526, 0.2907, 0.1036, 0.9512, 0.351, 0.1058, 0.9304, 0.286, 0.1034, 0.9526, 0.6228, 0.1112, 0.7744, 0.6232, 0.1113, 0.7741, 0.6222, 0.03155, 0.7822, 0.6223, 0.02751, 0.7823, 0.6261, -0.05284, 0.7779, 0.631, -0.05361, 0.774, 0.6223, 0.02751, 0.7823, 0.6222, 0.03155, 0.7822, 0.689, 0.01051, 0.7247, 0.689, 0.01051, 0.7247, 0.6592, 0.06097, 0.7495, 0.6579, 0.06314, 0.7505, 0.4861, -0.1076, 0.8672, 0.5321, -0.1089, 0.8397, 0.4857, -0.104, 0.8679, 0.5288, -0.09014, 0.844, 0.8646, -0.1732, 0.4716, 0.8491, -0.2347, 0.4732, 0.8491, -0.2347, 0.4732, 0.8311, -0.2592, 0.492, 0.9656, 0.1943, 0.1726, 0.966, 0.1917, 0.1734, 0.9517, 0.0487, 0.3032, 0.9661, 0.07889, 0.2457, 0.8584, -0.1829, 0.4793, 0.8646, -0.1732, 0.4716, 0.8311, -0.2592, 0.492, 0.8254, -0.2667, 0.4976, 0.9053, -0.06055, 0.4205, 0.9341, -0.04144, 0.3545, 0.9661, 0.07889, 0.2457, 0.9517, 0.0487, 0.3032, 0.8645, -0.08017, 0.4962, 0.9053, -0.06055, 0.4205, 0.9517, 0.0487, 0.3032, 0.8814, -0.08324, 0.4649, 0.9692, 0.1016, 0.2241, 0.9608, 0.09709, 0.2597, 0.9628, 0.1199, 0.242, 0.9699, 0.1357, 0.2022, 0.9608, 0.09709, 0.2597, 0.9446, 0.08955, 0.3159, 0.9446, 0.08955, 0.3159, 0.9628, 0.1199, 0.242, 0.8939, -0.07157, 0.4424, 0.8947, -0.0752, 0.4402, 0.8646, -0.1732, 0.4716, 0.8584, -0.1829, 0.4793, -0.8599, -0.4832, -0.1646, -0.8226, -0.5574, -0.1124, -0.8226, -0.5574, -0.1124, -0.874, -0.4484, -0.1875, -0.9732, 0.1724, 0.1522, -0.9732, 0.1728, 0.152, -0.9868, 0.07655, 0.1424, -0.9868, 0.07643, 0.1424, -0.9832, -0.1818, -0.01782, -0.9833, -0.1804, -0.0251, -0.9549, -0.2601, -0.1431, -0.9454, -0.2825, -0.1624, -0.9454, -0.2825, -0.1624, -0.9549, -0.2601, -0.1431, -0.8599, -0.4832, -0.1646, -0.874, -0.4484, -0.1875, -0.9805, -0.1967, 0.002897, -0.9804, -0.1972, 0.001326, -0.9833, -0.1804, -0.0251, -0.9832, -0.1818, -0.01782, -0.9986, -0.02367, 0.04659, -0.9985, -0.02355, 0.05041, -0.9948, -0.102, 0.005639, -0.992, -0.1264, -0.0004799, -0.8305, 0.4432, 0.3373, -0.8305, 0.4432, 0.3373, -0.8962, 0.3496, 0.2731, -0.9368, 0.2722, 0.2197, -0.3205, -0.07103, -0.9446, -0.2954, -0.0661, -0.9531, -0.278, -0.05454, -0.959, -0.2977, -0.09068, -0.9504, -0.2977, -0.09068, -0.9504, -0.278, -0.05454, -0.959, -0.296, -0.08653, -0.9512, -0.2522, 0.04439, -0.9667, -0.2633, 0.07303, -0.9619, -0.2444, -0.001884, -0.9697, -0.2334, -0.011, -0.9723, -0.2637, -0.004056, -0.9646, -0.2399, -0.001533, -0.9708, -0.278, -0.05454, -0.959, -0.2685, -0.01458, -0.9632, -0.3113, -0.03025, -0.9498, -0.2685, -0.01458, -0.9632, -0.278, -0.05454, -0.959, -0.2954, -0.0661, -0.9531, -0.2494, -0.01751, -0.9682, -0.2637, -0.01273, -0.9645, -0.2636, -0.01647, -0.9645, -0.2494, -0.01751, -0.9682, -0.2868, 0.1536, -0.9456, -0.2633, 0.07303, -0.9619, -0.2522, 0.04439, -0.9667, -0.9911, 0.09178, -0.09662, -0.9707, 0.08967, -0.2229, -0.9595, -0.01582, -0.2811, -0.9607, 0.04203, -0.2742, -0.9421, -0.1818, -0.2817, -0.9451, -0.1599, -0.2848, -0.9329, -0.2271, -0.2796, -0.9115, -0.301, -0.2802, -0.9115, -0.301, -0.2802, -0.9329, -0.2271, -0.2796, -0.8518, -0.3814, -0.3591, -0.772, -0.4438, -0.455, -0.8518, -0.3814, -0.3591, -0.7133, -0.4792, -0.5115, -0.7133, -0.4792, -0.5115, -0.772, -0.4438, -0.455, -0.9413, -0.1417, -0.3063, -0.9384, -0.1413, -0.3152, -0.9451, -0.1599, -0.2848, -0.9421, -0.1818, -0.2817, -0.9428, -0.06003, -0.328, -0.9408, -0.05989, -0.3337, -0.9353, -0.1023, -0.3389, -0.9355, -0.09789, -0.3394, -0.8888, 0.3557, -0.2888, -0.8888, 0.3557, -0.2888, -0.9874, 0.1335, -0.08545, -0.9148, 0.3157, -0.2519, -0.7345, 0.5465, 0.4023, -0.7345, 0.5465, 0.4023, -0.7345, 0.5465, 0.4023, -0.7345, 0.5465, 0.4023, -0.5245, 0.5739, -0.6289, -0.5245, 0.5739, -0.6289, -0.5245, 0.5739, -0.6289, -0.5245, 0.5739, -0.6289, -0.236, 0.1998, -0.951, -0.236, 0.1998, -0.951, -0.236, 0.1998, -0.951, 0.03326, -0.01416, 0.9993, 0.0356, -0.0105, 0.9993, 0.02972, -0.01182, 0.9995, 0.03087, -0.005833, 0.9995, 0.1529, 0.03644, 0.9876, 0.06345, 0.02292, 0.9977, 0.1789, 0.04035, 0.983, 0.1789, 0.04035, 0.983, 0.04521, 0.006847, 0.999, 0.05221, 0.007896, 0.9986, 0.03087, -0.005833, 0.9995, 0.02972, -0.01182, 0.9995, -0.1095, -0.09822, 0.9891, -0.05709, -0.07258, 0.9957, 0.03318, -0.01667, 0.9993, 0.03324, -0.01657, 0.9993, -0.2688, 0.06053, 0.9613, -0.2688, 0.06053, 0.9613, -0.2688, 0.06053, 0.9613, -0.2688, 0.06053, 0.9613, 0.03814, 0.01734, 0.9991, 0.04827, 0.01574, 0.9987, 0.06345, 0.02292, 0.9977, 0.1529, 0.03644, 0.9876, 0.0894, 0.03198, 0.9955, 0.101, 0.01401, 0.9948, 0.1009, 0.01201, 0.9948, 0.09172, 0.0321, 0.9953, 0.04976, 0.01488, 0.9987, 0.04926, 0.01491, 0.9987, 0.06711, 0.02208, 0.9975, 0.06955, 0.02386, 0.9973, 0.2607, 0.2228, 0.9394, 0.2607, 0.2228, 0.9394, 0.2607, 0.2228, 0.9394, 0.2607, 0.2228, 0.9394, 0.2535, -0.4594, 0.8513, 0.335, -0.5429, 0.7701, 0.2866, -0.4938, 0.821, 0.2535, -0.4594, 0.8513, 0.1989, -0.3321, 0.922, 0.1989, -0.3321, 0.922, 0.1989, -0.3321, 0.922, 0.1989, -0.3321, 0.922, 0.04476, -0.05761, 0.9973, 0.02571, -0.0177, 0.9995, 0.02584, -0.01938, 0.9995, 0.04826, -0.05785, 0.9972, 0.101, 0.01401, 0.9948, 0.1001, -0.006968, 0.995, 0.1001, -0.006968, 0.995, 0.1009, 0.01201, 0.9948, 0.335, -0.5429, 0.7701, 0.3658, -0.5733, 0.7331, 0.3658, -0.5733, 0.7331, 0.2866, -0.4938, 0.821, 0.1074, -0.04291, 0.9933, 0.08348, -0.05225, 0.9951, 0.08916, -0.05003, 0.9948, 0.1074, -0.04291, 0.9933, 0.755, 0.5043, 0.4191, 0.7698, 0.5172, 0.3739, 0.7188, 0.4737, 0.5088, 0.7188, 0.4737, 0.5088, 0.7885, 0.5343, 0.3045, 0.7885, 0.5343, 0.3045, 0.7698, 0.5172, 0.3739, 0.755, 0.5043, 0.4191, 0.815, -0.06694, 0.5755, 0.8165, -0.06687, 0.5735, 0.8054, -0.06736, 0.5889, 0.8054, -0.06736, 0.5889, 0.8959, 0.1578, 0.4153, 0.8859, 0.1571, 0.4364, 0.8859, 0.1571, 0.4364, 0.8977, 0.158, 0.4114, 0.4857, -0.104, 0.8679, 0.5392, -0.08669, 0.8377, 0.5392, -0.08669, 0.8377, 0.5288, -0.09014, 0.844, 0.07201, -0.02485, 0.9971, 0.0, -0.002593, 1.0, 0.0128, -0.004417, 0.9999, -0.5576, 0.3284, 0.7624, -0.5576, 0.3284, 0.7624, -0.5576, 0.3284, 0.7624, 0.0128, -0.004417, 0.9999, 0.0, -0.002593, 1.0, 0.0, 0.0, 1.0, 0.0, 0.0, 1.0, 0.0, 0.0, 1.0, 0.0, 0.0, 1.0, 4.621e-10, -0.00931, 1.0, 0.01801, -0.02108, 0.9996, 0.9075, 0.1586, 0.3888, 0.8959, 0.1578, 0.4153, 0.8977, 0.158, 0.4114, 0.9075, 0.1586, 0.3888, 0.06711, 0.02208, 0.9975, 0.0894, 0.03198, 0.9955, 0.09172, 0.0321, 0.9953, 0.06955, 0.02386, 0.9973, 0.03324, -0.01657, 0.9993, 0.03318, -0.01667, 0.9993, 0.0356, -0.0105, 0.9993, 0.03326, -0.01416, 0.9993, -0.9355, -0.09789, -0.3394, -0.9353, -0.1023, -0.3389, -0.9384, -0.1413, -0.3152, -0.9413, -0.1417, -0.3063, -0.2465, -0.002183, -0.9691, -0.2633, 0.07303, -0.9619, -0.2399, -0.001533, -0.9708, -0.2637, -0.004056, -0.9646, -0.992, -0.1264, -0.0004799, -0.9948, -0.102, 0.005639, -0.9804, -0.1972, 0.001326, -0.9805, -0.1967, 0.002897, 0.9699, 0.1357, 0.2022, 0.9628, 0.1199, 0.242, 0.966, 0.1917, 0.1734, 0.9656, 0.1943, 0.1726, 0.6579, 0.06314, 0.7505, 0.6592, 0.06097, 0.7495, 0.6232, 0.1113, 0.7741, 0.6228, 0.1112, 0.7744, 0.04329, 0.004032, 0.9991, -1.186e-09, 0.001331, 1.0, -1.317e-09, 0.3349, 0.9423, 0.05573, 0.006469, 0.9984, 0.01801, -0.02108, 0.9996, 4.621e-10, -0.00931, 1.0, -1.186e-09, 0.001331, 1.0, 0.04329, 0.004032, 0.9991, 0.0382, 0.0155, 0.9991, 0.03805, 0.01551, 0.9992, 0.04926, 0.01491, 0.9987, 0.04976, 0.01488, 0.9987, 0.05937, 0.0007204, 0.9982, 0.05651, -0.004595, 0.9984, 0.05221, 0.007896, 0.9986, 0.04521, 0.006847, 0.999, -0.9491, -0.06045, -0.3093, -0.9479, -0.06037, -0.3128, -0.9408, -0.05989, -0.3337, -0.9428, -0.06003, -0.328, -0.9963, -0.02278, 0.08265, -0.9962, -0.02277, 0.084, -0.9985, -0.02355, 0.05041, -0.9986, -0.02367, 0.04659, 0.8414, -0.07611, 0.535, 0.8811, -0.06751, 0.4681, 0.9053, -0.06055, 0.4205, 0.8645, -0.08017, 0.4962, 0.8811, -0.06751, 0.4681, 0.9141, -0.06057, 0.401, 0.9341, -0.04144, 0.3545, 0.9053, -0.06055, 0.4205, 0.6382, -0.05477, 0.7679, 0.6413, -0.05526, 0.7653, 0.631, -0.05361, 0.774, 0.6261, -0.05284, 0.7779, 0.05573, 0.006469, 0.9984, -1.317e-09, 0.3349, 0.9423, 0.06587, -0.002902, 0.9978, 0.06587, -0.002902, 0.9978, -1.317e-09, 0.3349, 0.9423, 0.09032, 0.02231, 0.9957, 0.8263, -0.06641, 0.5594, 0.8263, -0.06641, 0.5594, 0.8165, -0.06687, 0.5735, 0.815, -0.06694, 0.5755, 0.08348, -0.05225, 0.9951, 0.04476, -0.05761, 0.9973, 0.04826, -0.05785, 0.9972, 0.08916, -0.05003, 0.9948, 0.05252, 0.01065, 0.9986, 0.05208, 0.00791, 0.9986, 0.04827, 0.01574, 0.9987, 0.03814, 0.01734, 0.9991, -0.9148, 0.3157, -0.2519, -0.9874, 0.1335, -0.08545, -0.9707, 0.08967, -0.2229, -0.9911, 0.09178, -0.09662, -0.9368, 0.2722, 0.2197, -0.8962, 0.3496, 0.2731, -0.9732, 0.1728, 0.152, -0.9732, 0.1724, 0.1522, 0.9016, -0.06886, 0.4271, 0.8759, -0.067, 0.4778, 0.8947, -0.0752, 0.4402, 0.8939, -0.07157, 0.4424, 0.5672, -0.09927, 0.8176, 0.6342, -0.06717, 0.7702, 0.5321, -0.1089, 0.8397, 0.4861, -0.1076, 0.8672, -0.3733, 0.2025, 0.9053, -0.08335, 0.0452, 0.9955, 1.432e-08, 0.03063, 0.9995, -0.3733, 0.2025, 0.9053, 1.432e-08, 0.03063, 0.9995, -0.08335, 0.0452, 0.9955, 0.0, 0.0, 1.0, 0.0, 0.0, 1.0, 0.0, 0.0, 1.0, 0.0, 0.0, 1.0, 0.001946, -0.01788, 0.9998, 0.0, -0.00862, 1.0, 0.01415, 0.001763, 0.9999, 6.335e-09, -0.453, 0.8915, -2.965e-10, -0.02018, 0.9998, 0.00745, -0.01997, 0.9998, 0.0, -0.00862, 1.0, 0.001946, -0.01788, 0.9998, 0.00745, -0.01997, 0.9998, -2.965e-10, -0.02018, 0.9998, 0.6342, -0.06717, 0.7702, 0.5672, -0.09927, 0.8176, 0.651, -0.05683, 0.7569, 0.6461, -0.05602, 0.7612, 0.8759, -0.067, 0.4778, 0.9016, -0.06886, 0.4271, 0.9093, -0.05937, 0.4118, 0.8697, -0.0675, 0.4889, 0.8115, -0.07105, 0.5801, 0.8759, -0.067, 0.4778, 0.8697, -0.0675, 0.4889, 0.8225, -0.07289, 0.5641, -0.9868, 0.07643, 0.1424, -0.9868, 0.07655, 0.1424, -0.9933, -0.02046, 0.1136, -0.9935, -0.02064, 0.112, -0.9607, 0.04203, -0.2742, -0.9595, -0.01582, -0.2811, -0.9526, -0.06069, -0.2982, -0.9544, -0.06081, -0.2924, 0.05208, 0.00791, 0.9986, 0.05252, 0.01065, 0.9986, 0.05158, -0.002642, 0.9987, 0.05171, -0.006654, 0.9986, 0.02584, -0.01938, 0.9995, 0.02571, -0.0177, 0.9995, 0.02872, 0.01602, 0.9995, 0.02884, 0.01601, 0.9995, -0.2637, -0.01273, -0.9645, -0.2465, -0.002183, -0.9691, -0.2637, -0.004056, -0.9646, -0.2833, -0.01165, -0.959, -0.2444, -0.001884, -0.9697, -0.2633, 0.07303, -0.9619, -0.2465, -0.002183, -0.9691, -0.2493, -0.01022, -0.9684, -0.2833, -0.01165, -0.959, -0.2637, -0.004056, -0.9646, -0.2685, -0.01458, -0.9632, -0.3113, -0.03025, -0.9498, 0.01415, 0.001763, 0.9999, 0.02459, -0.01341, 0.9996, 6.335e-09, -0.453, 0.8915, -0.2861, -0.01707, -0.958, -0.2833, -0.01165, -0.959, -0.3113, -0.03025, -0.9498, -0.3055, -0.02708, -0.9518, -0.2636, -0.01647, -0.9645, -0.2637, -0.01273, -0.9645, -0.2833, -0.01165, -0.959, -0.2861, -0.01707, -0.958, 0.6461, -0.05602, 0.7612, 0.651, -0.05683, 0.7569, 0.6413, -0.05526, 0.7653, 0.6382, -0.05477, 0.7679, 0.8697, -0.0675, 0.4889, 0.9093, -0.05937, 0.4118, 0.9141, -0.06057, 0.401, 0.8811, -0.06751, 0.4681, 0.8225, -0.07289, 0.5641, 0.8697, -0.0675, 0.4889, 0.8811, -0.06751, 0.4681, 0.8414, -0.07611, 0.535, -0.9935, -0.02064, 0.112, -0.9933, -0.02046, 0.1136, -0.9962, -0.02277, 0.084, -0.9963, -0.02278, 0.08265, -0.9544, -0.06081, -0.2924, -0.9526, -0.06069, -0.2982, -0.9479, -0.06037, -0.3128, -0.9491, -0.06045, -0.3093, 0.05171, -0.006654, 0.9986, 0.05158, -0.002642, 0.9987, 0.05651, -0.004595, 0.9984, 0.05937, 0.0007204, 0.9982, 0.02884, 0.01601, 0.9995, 0.02872, 0.01602, 0.9995, 0.03805, 0.01551, 0.9992, 0.0382, 0.0155, 0.9991, -0.2493, -0.01022, -0.9684, -0.2465, -0.002183, -0.9691, -0.2637, -0.01273, -0.9645, -0.2494, -0.01751, -0.9682, -0.3055, -0.02708, -0.9518, -0.3113, -0.03025, -0.9498, -0.2954, -0.0661, -0.9531, -0.3205, -0.07103, -0.9446, 0.02459, -0.01341, 0.9996, 0.07536, -0.02371, 0.9969, 6.335e-09, -0.453, 0.8915, 0.09032, 0.02231, 0.9957, 0.5713, 0.1705, 0.8028, 0.5349, -0.272, 0.7999, 0.07536, -0.02371, 0.9969, 0.09032, 0.02231, 0.9957, -1.317e-09, 0.3349, 0.9423, 0.5713, 0.1705, 0.8028, 6.335e-09, -0.453, 0.8915, 0.07536, -0.02371, 0.9969, 0.5349, -0.272, 0.7999, 0.6494, 0.1829, 0.7381, 0.5713, 0.1705, 0.8028, -1.317e-09, 0.3349, 0.9423, 0.0, 0.7644, 0.6447, 0.5349, -0.272, 0.7999, 0.5713, 0.1705, 0.8028, 0.6494, 0.1829, 0.7381, 0.6053, -0.3549, 0.7125, 0.0, -0.8204, 0.5718, 6.335e-09, -0.453, 0.8915, 0.5349, -0.272, 0.7999, 0.6053, -0.3549, 0.7125, 0.0, 0.7644, 0.6447, 0.0, -0.8204, 0.5718, 0.6053, -0.3549, 0.7125, 0.6494, 0.1829, 0.7381, 0.1847, -0.1347, 0.9735, 0.1847, -0.1347, 0.9735, 0.1847, -0.1347, 0.9735, 0.1095, -0.09822, 0.9891, 0.05709, -0.07258, 0.9957, 0.1847, -0.1347, 0.9735, -0.2907, 0.1036, 0.9512, -0.351, 0.1058, 0.9304, -0.3692, 0.1063, 0.9232, -0.286, 0.1034, 0.9526, -0.286, 0.1034, 0.9526, -0.351, 0.1058, 0.9304, -0.2907, 0.1036, 0.9512, -0.6228, 0.1112, 0.7744, -0.6223, 0.02751, 0.7823, -0.6222, 0.03155, 0.7822, -0.6232, 0.1113, 0.7741, -0.6261, -0.05284, 0.7779, -0.6222, 0.03155, 0.7822, -0.6223, 0.02751, 0.7823, -0.631, -0.05361, 0.774, -0.689, 0.01051, 0.7247, -0.6579, 0.06314, 0.7505, -0.6592, 0.06097, 0.7495, -0.689, 0.01051, 0.7247, -0.4861, -0.1076, 0.8672, -0.5288, -0.09014, 0.844, -0.4857, -0.104, 0.8679, -0.5321, -0.1089, 0.8397, -0.8646, -0.1732, 0.4716, -0.8311, -0.2592, 0.492, -0.8491, -0.2347, 0.4732, -0.8491, -0.2347, 0.4732, -0.9656, 0.1943, 0.1726, -0.9661, 0.07889, 0.2457, -0.9517, 0.0487, 0.3032, -0.966, 0.1917, 0.1734, -0.8584, -0.1829, 0.4793, -0.8254, -0.2667, 0.4976, -0.8311, -0.2592, 0.492, -0.8646, -0.1732, 0.4716, -0.9053, -0.06055, 0.4205, -0.9517, 0.0487, 0.3032, -0.9661, 0.07889, 0.2457, -0.9341, -0.04144, 0.3545, -0.8645, -0.08017, 0.4962, -0.8814, -0.08324, 0.4649, -0.9517, 0.0487, 0.3032, -0.9053, -0.06055, 0.4205, -0.9692, 0.1016, 0.2241, -0.9699, 0.1357, 0.2022, -0.9628, 0.1199, 0.242, -0.9608, 0.09709, 0.2597, -0.9608, 0.09709, 0.2597, -0.9628, 0.1199, 0.242, -0.9446, 0.08955, 0.3159, -0.9446, 0.08955, 0.3159, -0.8939, -0.07157, 0.4424, -0.8584, -0.1829, 0.4793, -0.8646, -0.1732, 0.4716, -0.8947, -0.0752, 0.4402, 0.8599, -0.4832, -0.1646, 0.874, -0.4484, -0.1875, 0.8226, -0.5574, -0.1124, 0.8226, -0.5574, -0.1124, 0.9732, 0.1724, 0.1522, 0.9868, 0.07643, 0.1424, 0.9868, 0.07655, 0.1424, 0.9732, 0.1728, 0.152, 0.9832, -0.1818, -0.01782, 0.9454, -0.2825, -0.1624, 0.9549, -0.2601, -0.1431, 0.9833, -0.1804, -0.0251, 0.9454, -0.2825, -0.1624, 0.874, -0.4484, -0.1875, 0.8599, -0.4832, -0.1646, 0.9549, -0.2601, -0.1431, 0.9805, -0.1967, 0.002897, 0.9832, -0.1818, -0.01782, 0.9833, -0.1804, -0.0251, 0.9804, -0.1972, 0.001326, 0.9986, -0.02367, 0.04659, 0.992, -0.1264, -0.0004799, 0.9948, -0.102, 0.005639, 0.9985, -0.02355, 0.05041, 0.8305, 0.4432, 0.3373, 0.9368, 0.2722, 0.2197, 0.8962, 0.3496, 0.2731, 0.8305, 0.4432, 0.3373, 0.3205, -0.07103, -0.9446, 0.2977, -0.09068, -0.9504, 0.278, -0.05454, -0.959, 0.2954, -0.0661, -0.9531, 0.2977, -0.09068, -0.9504, 0.296, -0.08653, -0.9512, 0.278, -0.05454, -0.959, 0.2522, 0.04439, -0.9667, 0.2334, -0.011, -0.9723, 0.2444, -0.001884, -0.9697, 0.2633, 0.07303, -0.9619, 0.2637, -0.004056, -0.9646, 0.2685, -0.01458, -0.9632, 0.278, -0.05454, -0.959, 0.2399, -0.001533, -0.9708, 0.3113, -0.03025, -0.9498, 0.2954, -0.0661, -0.9531, 0.278, -0.05454, -0.959, 0.2685, -0.01458, -0.9632, 0.2494, -0.01751, -0.9682, 0.2494, -0.01751, -0.9682, 0.2636, -0.01647, -0.9645, 0.2637, -0.01273, -0.9645, 0.2868, 0.1536, -0.9456, 0.2522, 0.04439, -0.9667, 0.2633, 0.07303, -0.9619, 0.9911, 0.09178, -0.09662, 0.9607, 0.04203, -0.2742, 0.9595, -0.01582, -0.2811, 0.9707, 0.08967, -0.2229, 0.9421, -0.1818, -0.2817, 0.9115, -0.301, -0.2802, 0.9329, -0.2271, -0.2796, 0.9451, -0.1599, -0.2848, 0.9115, -0.301, -0.2802, 0.772, -0.4438, -0.455, 0.8518, -0.3814, -0.3591, 0.9329, -0.2271, -0.2796, 0.8518, -0.3814, -0.3591, 0.772, -0.4438, -0.455, 0.7133, -0.4792, -0.5115, 0.7133, -0.4792, -0.5115, 0.9413, -0.1417, -0.3063, 0.9421, -0.1818, -0.2817, 0.9451, -0.1599, -0.2848, 0.9384, -0.1413, -0.3152, 0.9428, -0.06003, -0.328, 0.9355, -0.09789, -0.3394, 0.9353, -0.1023, -0.3389, 0.9408, -0.05989, -0.3337, 0.8888, 0.3557, -0.2888, 0.9148, 0.3157, -0.2519, 0.9874, 0.1335, -0.08545, 0.8888, 0.3557, -0.2888, 0.7345, 0.5465, 0.4023, 0.7345, 0.5465, 0.4023, 0.7345, 0.5465, 0.4023, 0.7345, 0.5465, 0.4023, 0.5245, 0.5739, -0.6289, 0.5245, 0.5739, -0.6289, 0.5245, 0.5739, -0.6289, 0.5245, 0.5739, -0.6289, 0.236, 0.1998, -0.951, 0.236, 0.1998, -0.951, 0.236, 0.1998, -0.951, -0.03326, -0.01416, 0.9993, -0.03087, -0.005833, 0.9995, -0.02972, -0.01182, 0.9995, -0.0356, -0.0105, 0.9993, -0.1529, 0.03644, 0.9876, -0.1789, 0.04035, 0.983, -0.1789, 0.04035, 0.983, -0.06345, 0.02292, 0.9977, -0.04521, 0.006847, 0.999, -0.02972, -0.01182, 0.9995, -0.03087, -0.005833, 0.9995, -0.05221, 0.007896, 0.9986, 0.1095, -0.09822, 0.9891, -0.03324, -0.01657, 0.9993, -0.03318, -0.01667, 0.9993, 0.05709, -0.07258, 0.9957, 0.2688, 0.06053, 0.9613, 0.2688, 0.06053, 0.9613, 0.2688, 0.06053, 0.9613, 0.2688, 0.06053, 0.9613, -0.03814, 0.01734, 0.9991, -0.1529, 0.03644, 0.9876, -0.06345, 0.02292, 0.9977, -0.04827, 0.01574, 0.9987, -0.0894, 0.03198, 0.9955, -0.09172, 0.0321, 0.9953, -0.1009, 0.01201, 0.9948, -0.101, 0.01401, 0.9948, -0.04976, 0.01488, 0.9987, -0.06955, 0.02386, 0.9973, -0.06711, 0.02208, 0.9975, -0.04926, 0.01491, 0.9987, -0.2607, 0.2228, 0.9394, -0.2607, 0.2228, 0.9394, -0.2607, 0.2228, 0.9394, -0.2607, 0.2228, 0.9394, -0.2535, -0.4594, 0.8513, -0.2535, -0.4594, 0.8513, -0.2866, -0.4938, 0.821, -0.335, -0.5429, 0.7701, -0.1989, -0.3321, 0.922, -0.1989, -0.3321, 0.922, -0.1989, -0.3321, 0.922, -0.1989, -0.3321, 0.922, -0.04476, -0.05761, 0.9973, -0.04826, -0.05785, 0.9972, -0.02584, -0.01938, 0.9995, -0.02571, -0.0177, 0.9995, -0.101, 0.01401, 0.9948, -0.1009, 0.01201, 0.9948, -0.1001, -0.006968, 0.995, -0.1001, -0.006968, 0.995, -0.335, -0.5429, 0.7701, -0.2866, -0.4938, 0.821, -0.3658, -0.5733, 0.7331, -0.3658, -0.5733, 0.7331, -0.1074, -0.04291, 0.9933, -0.1074, -0.04291, 0.9933, -0.08916, -0.05003, 0.9948, -0.08348, -0.05225, 0.9951, -0.755, 0.5043, 0.4191, -0.7188, 0.4737, 0.5088, -0.7188, 0.4737, 0.5088, -0.7698, 0.5172, 0.3739, -0.7885, 0.5343, 0.3045, -0.755, 0.5043, 0.4191, -0.7698, 0.5172, 0.3739, -0.7885, 0.5343, 0.3045, -0.815, -0.06694, 0.5755, -0.8054, -0.06736, 0.5889, -0.8054, -0.06736, 0.5889, -0.8165, -0.06687, 0.5735, -0.8959, 0.1578, 0.4153, -0.8977, 0.158, 0.4114, -0.8859, 0.1571, 0.4364, -0.8859, 0.1571, 0.4364, -0.4857, -0.104, 0.8679, -0.5288, -0.09014, 0.844, -0.5392, -0.08669, 0.8377, -0.5392, -0.08669, 0.8377, -0.07201, -0.02485, 0.9971, -0.0128, -0.004417, 0.9999, 0.0, -0.002593, 1.0, 0.5576, 0.3284, 0.7624, 0.5576, 0.3284, 0.7624, 0.5576, 0.3284, 0.7624, -0.0128, -0.004417, 0.9999, 0.0, 0.0, 1.0, 0.0, 0.0, 1.0, 0.0, -0.002593, 1.0, 0.0, 0.0, 1.0, -0.01801, -0.02108, 0.9996, 4.621e-10, -0.00931, 1.0, 0.0, 0.0, 1.0, -0.9075, 0.1586, 0.3888, -0.9075, 0.1586, 0.3888, -0.8977, 0.158, 0.4114, -0.8959, 0.1578, 0.4153, -0.06711, 0.02208, 0.9975, -0.06955, 0.02386, 0.9973, -0.09172, 0.0321, 0.9953, -0.0894, 0.03198, 0.9955, -0.03324, -0.01657, 0.9993, -0.03326, -0.01416, 0.9993, -0.0356, -0.0105, 0.9993, -0.03318, -0.01667, 0.9993, 0.9355, -0.09789, -0.3394, 0.9413, -0.1417, -0.3063, 0.9384, -0.1413, -0.3152, 0.9353, -0.1023, -0.3389, 0.2465, -0.002183, -0.9691, 0.2637, -0.004056, -0.9646, 0.2399, -0.001533, -0.9708, 0.2633, 0.07303, -0.9619, 0.992, -0.1264, -0.0004799, 0.9805, -0.1967, 0.002897, 0.9804, -0.1972, 0.001326, 0.9948, -0.102, 0.005639, -0.9699, 0.1357, 0.2022, -0.9656, 0.1943, 0.1726, -0.966, 0.1917, 0.1734, -0.9628, 0.1199, 0.242, -0.6579, 0.06314, 0.7505, -0.6228, 0.1112, 0.7744, -0.6232, 0.1113, 0.7741, -0.6592, 0.06097, 0.7495, -0.04329, 0.004032, 0.9991, -0.05573, 0.006469, 0.9984, -1.317e-09, 0.3349, 0.9423, -1.186e-09, 0.001331, 1.0, -0.01801, -0.02108, 0.9996, -0.04329, 0.004032, 0.9991, -1.186e-09, 0.001331, 1.0, 4.621e-10, -0.00931, 1.0, -0.0382, 0.0155, 0.9991, -0.04976, 0.01488, 0.9987, -0.04926, 0.01491, 0.9987, -0.03805, 0.01551, 0.9992, -0.05937, 0.0007204, 0.9982, -0.04521, 0.006847, 0.999, -0.05221, 0.007896, 0.9986, -0.05651, -0.004595, 0.9984, 0.9491, -0.06045, -0.3093, 0.9428, -0.06003, -0.328, 0.9408, -0.05989, -0.3337, 0.9479, -0.06037, -0.3128, 0.9963, -0.02278, 0.08265, 0.9986, -0.02367, 0.04659, 0.9985, -0.02355, 0.05041, 0.9962, -0.02277, 0.084, -0.8414, -0.07611, 0.535, -0.8645, -0.08017, 0.4962, -0.9053, -0.06055, 0.4205, -0.8811, -0.06751, 0.4681, -0.8811, -0.06751, 0.4681, -0.9053, -0.06055, 0.4205, -0.9341, -0.04144, 0.3545, -0.9141, -0.06057, 0.401, -0.6382, -0.05477, 0.7679, -0.6261, -0.05284, 0.7779, -0.631, -0.05361, 0.774, -0.6413, -0.05526, 0.7653, -0.05573, 0.006469, 0.9984, -0.06587, -0.002902, 0.9978, -1.317e-09, 0.3349, 0.9423, -0.06587, -0.002902, 0.9978, -0.09032, 0.02231, 0.9957, -1.317e-09, 0.3349, 0.9423, -0.8263, -0.06641, 0.5594, -0.815, -0.06694, 0.5755, -0.8165, -0.06687, 0.5735, -0.8263, -0.06641, 0.5594, -0.08348, -0.05225, 0.9951, -0.08916, -0.05003, 0.9948, -0.04826, -0.05785, 0.9972, -0.04476, -0.05761, 0.9973, -0.05252, 0.01065, 0.9986, -0.03814, 0.01734, 0.9991, -0.04827, 0.01574, 0.9987, -0.05208, 0.00791, 0.9986, 0.9148, 0.3157, -0.2519, 0.9911, 0.09178, -0.09662, 0.9707, 0.08967, -0.2229, 0.9874, 0.1335, -0.08545, 0.9368, 0.2722, 0.2197, 0.9732, 0.1724, 0.1522, 0.9732, 0.1728, 0.152, 0.8962, 0.3496, 0.2731, -0.9016, -0.06886, 0.4271, -0.8939, -0.07157, 0.4424, -0.8947, -0.0752, 0.4402, -0.8759, -0.067, 0.4778, -0.5672, -0.09927, 0.8176, -0.4861, -0.1076, 0.8672, -0.5321, -0.1089, 0.8397, -0.6342, -0.06717, 0.7702, 0.3733, 0.2025, 0.9053, 0.3733, 0.2025, 0.9053, 1.432e-08, 0.03063, 0.9995, 0.08335, 0.0452, 0.9955, 1.432e-08, 0.03063, 0.9995, 0.0, 0.0, 1.0, 0.0, 0.0, 1.0, 0.08335, 0.0452, 0.9955, 0.0, 0.0, 1.0, 0.0, -0.00862, 1.0, -0.001946, -0.01788, 0.9998, 0.0, 0.0, 1.0, -0.01415, 0.001763, 0.9999, -0.00745, -0.01997, 0.9998, -2.965e-10, -0.02018, 0.9998, 6.335e-09, -0.453, 0.8915, 0.0, -0.00862, 1.0, -2.965e-10, -0.02018, 0.9998, -0.00745, -0.01997, 0.9998, -0.001946, -0.01788, 0.9998, -0.6342, -0.06717, 0.7702, -0.6461, -0.05602, 0.7612, -0.651, -0.05683, 0.7569, -0.5672, -0.09927, 0.8176, -0.8759, -0.067, 0.4778, -0.8697, -0.0675, 0.4889, -0.9093, -0.05937, 0.4118, -0.9016, -0.06886, 0.4271, -0.8115, -0.07105, 0.5801, -0.8225, -0.07289, 0.5641, -0.8697, -0.0675, 0.4889, -0.8759, -0.067, 0.4778, 0.9868, 0.07643, 0.1424, 0.9935, -0.02064, 0.112, 0.9933, -0.02046, 0.1136, 0.9868, 0.07655, 0.1424, 0.9607, 0.04203, -0.2742, 0.9544, -0.06081, -0.2924, 0.9526, -0.06069, -0.2982, 0.9595, -0.01582, -0.2811, -0.05208, 0.00791, 0.9986, -0.05171, -0.006654, 0.9986, -0.05158, -0.002642, 0.9987, -0.05252, 0.01065, 0.9986, -0.02584, -0.01938, 0.9995, -0.02884, 0.01601, 0.9995, -0.02872, 0.01602, 0.9995, -0.02571, -0.0177, 0.9995, 0.2637, -0.01273, -0.9645, 0.2833, -0.01165, -0.959, 0.2637, -0.004056, -0.9646, 0.2465, -0.002183, -0.9691, 0.2444, -0.001884, -0.9697, 0.2493, -0.01022, -0.9684, 0.2465, -0.002183, -0.9691, 0.2633, 0.07303, -0.9619, 0.2833, -0.01165, -0.959, 0.3113, -0.03025, -0.9498, 0.2685, -0.01458, -0.9632, 0.2637, -0.004056, -0.9646, -0.01415, 0.001763, 0.9999, 6.335e-09, -0.453, 0.8915, -0.02459, -0.01341, 0.9996, 0.2861, -0.01707, -0.958, 0.3055, -0.02708, -0.9518, 0.3113, -0.03025, -0.9498, 0.2833, -0.01165, -0.959, 0.2636, -0.01647, -0.9645, 0.2861, -0.01707, -0.958, 0.2833, -0.01165, -0.959, 0.2637, -0.01273, -0.9645, -0.6461, -0.05602, 0.7612, -0.6382, -0.05477, 0.7679, -0.6413, -0.05526, 0.7653, -0.651, -0.05683, 0.7569, -0.8697, -0.0675, 0.4889, -0.8811, -0.06751, 0.4681, -0.9141, -0.06057, 0.401, -0.9093, -0.05937, 0.4118, -0.8225, -0.07289, 0.5641, -0.8414, -0.07611, 0.535, -0.8811, -0.06751, 0.4681, -0.8697, -0.0675, 0.4889, 0.9935, -0.02064, 0.112, 0.9963, -0.02278, 0.08265, 0.9962, -0.02277, 0.084, 0.9933, -0.02046, 0.1136, 0.9544, -0.06081, -0.2924, 0.9491, -0.06045, -0.3093, 0.9479, -0.06037, -0.3128, 0.9526, -0.06069, -0.2982, -0.05171, -0.006654, 0.9986, -0.05937, 0.0007204, 0.9982, -0.05651, -0.004595, 0.9984, -0.05158, -0.002642, 0.9987, -0.02884, 0.01601, 0.9995, -0.0382, 0.0155, 0.9991, -0.03805, 0.01551, 0.9992, -0.02872, 0.01602, 0.9995, 0.2493, -0.01022, -0.9684, 0.2494, -0.01751, -0.9682, 0.2637, -0.01273, -0.9645, 0.2465, -0.002183, -0.9691, 0.3055, -0.02708, -0.9518, 0.3205, -0.07103, -0.9446, 0.2954, -0.0661, -0.9531, 0.3113, -0.03025, -0.9498, -0.02459, -0.01341, 0.9996, 6.335e-09, -0.453, 0.8915, -0.07536, -0.02371, 0.9969, -0.09032, 0.02231, 0.9957, -0.07536, -0.02371, 0.9969, -0.5349, -0.272, 0.7999, -0.5713, 0.1705, 0.8028, -0.09032, 0.02231, 0.9957, -0.5713, 0.1705, 0.8028, -1.317e-09, 0.3349, 0.9423, 6.335e-09, -0.453, 0.8915, -0.5349, -0.272, 0.7999, -0.07536, -0.02371, 0.9969, -0.6494, 0.1829, 0.7381, 0.0, 0.7644, 0.6447, -1.317e-09, 0.3349, 0.9423, -0.5713, 0.1705, 0.8028, -0.5349, -0.272, 0.7999, -0.6053, -0.3549, 0.7125, -0.6494, 0.1829, 0.7381, -0.5713, 0.1705, 0.8028, 0.0, -0.8204, 0.5718, -0.6053, -0.3549, 0.7125, -0.5349, -0.272, 0.7999, 6.335e-09, -0.453, 0.8915, 0.0, 0.7644, 0.6447, -0.6494, 0.1829, 0.7381, -0.6053, -0.3549, 0.7125, 0.0, -0.8204, 0.5718, -1.0, 0.0, 0.0, -1.0, 0.0, 0.0, -1.0, 0.0, 0.0, -1.0, 0.0, 0.0, -1.0, 0.0, 0.0, -1.0, 0.0, 0.0, -1.0, 0.0, 0.0, -1.0, 0.0, 0.0, -1.0, 0.0, 0.0, -1.0, 0.0, 0.0, -1.0, 0.0, 0.0, -1.0, 0.0, 0.0, -1.0, 0.0, 0.0, -1.0, 0.0, 0.0, -1.0, 0.0, 0.0, -1.0, 0.0, 0.0, -1.0, 0.0, 0.0, -1.0, 0.0, 0.0, -1.0, 0.0, 0.0, -1.0, 0.0, 0.0, -1.0, 0.0, 0.0, -1.0, 0.0, 0.0, -1.0, 0.0, 0.0, -1.0, 0.0, 0.0, -1.0, 0.0, 0.0, -1.0, 0.0, 0.0, -1.0, 0.0, 0.0, -1.0, 0.0, 0.0])] * 3)])

# ---- objects
ob_cube_001 = bpy.data.objects.new('Cube.001', me_cube_002)
ob_lamp = bpy.data.objects.new('Lamp', light_lamp)
ob_camera = bpy.data.objects.new('Camera', cam_camera)

# ---- transforms, parenting, visibility, modifiers, constraints
ob_cube_001.location = (0.0, 0.0, 0.0)
ob_cube_001.scale = (0.7, 0.7, 0.7)
ob_cube_001.lineart.crease_threshold = 0.0
ob_lamp.location = (-4.054, -12.14, 7.534)
ob_lamp.rotation_euler = (0.9103, 0.1425, -0.4168)
ob_lamp.lock_rotations_4d = False
ob_lamp.empty_display_type = 'ARROWS'
ob_lamp.color = (0.0, 0.0, 0.0, 0.0)
ob_lamp.lineart.crease_threshold = 0.0
ob_camera.location = (1.118, -8.357, 4.605)
ob_camera.rotation_euler = (1.417, 0.000306, 0.1366)
ob_camera.scale = (1.0, 1.0, 1.0)
ob_camera.lock_rotations_4d = False
ob_camera.empty_display_type = 'ARROWS'
ob_camera.color = (0.0, 0.0, 0.0, 0.0)
ob_camera.display_type = 'WIRE'
ob_camera.lineart.crease_threshold = 0.0

# ---- collection membership
col_collection_11.objects.link(ob_cube_001)
col_collection_11.objects.link(ob_lamp)
col_collection_11.objects.link(ob_camera)

# ---- scene / render settings (as saved in the file)
scene.camera = ob_camera
scene.frame_start = 1; scene.frame_end = 250; scene.frame_set(1)
scene.render.engine = 'CYCLES'
scene.render.image_settings.color_mode = 'RGB'
scene.render.image_settings.compression = 90
scene.render.resolution_x = 800
scene.render.resolution_y = 800
scene.render.resolution_percentage = 75
scene.render.dither_intensity = 0.0
scene.render.film_transparent = True
scene.render.use_border = True
scene.render.bake_margin = 2
scene.render.bake_bias = 0.0
scene.cycles.use_denoising = False
scene.cycles.samples = 200
scene.cycles.sampling_pattern = 'TABULATED_SOBOL'
scene.cycles.light_sampling_threshold = 0.0
scene.cycles.use_adaptive_sampling = False
scene.cycles.use_light_tree = False
scene.cycles.blur_glossy = 0.0
scene.cycles.volume_bounces = 1
scene.cycles.pixel_filter_type = 'GAUSSIAN'
scene.cycles.sample_clamp_indirect = 0.0
scene.view_settings.view_transform = 'Standard'
bpy.context.view_layer.update()
